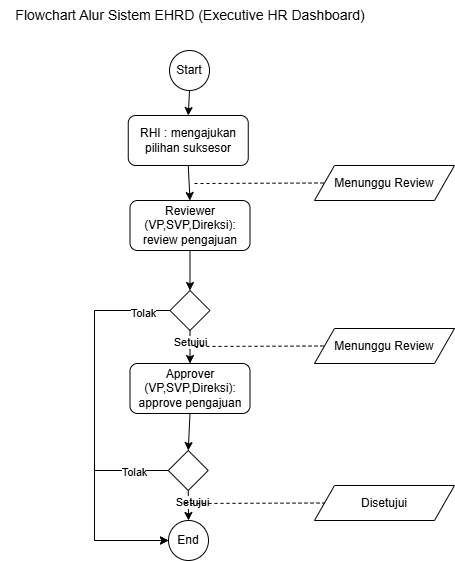

The diagram above was exported from draw.io. Its source (the exported page's mxGraphModel, read from the mxfile embedded in the PNG):
<mxGraphModel dx="1564" dy="798" grid="1" gridSize="10" guides="1" tooltips="1" connect="1" arrows="1" fold="1" page="1" pageScale="1" pageWidth="850" pageHeight="1100" math="0" shadow="0">
  <root>
    <mxCell id="0" />
    <mxCell id="1" parent="0" />
    <mxCell id="zT9tIaXUEuqeG4xUUWZp-1" edge="1" parent="1" source="zT9tIaXUEuqeG4xUUWZp-2" style="edgeStyle=orthogonalEdgeStyle;rounded=0;orthogonalLoop=1;jettySize=auto;html=1;exitX=0.5;exitY=1;exitDx=0;exitDy=0;entryX=0.5;entryY=0;entryDx=0;entryDy=0;" target="zT9tIaXUEuqeG4xUUWZp-5">
      <mxGeometry relative="1" as="geometry" />
    </mxCell>
    <mxCell id="zT9tIaXUEuqeG4xUUWZp-2" parent="1" style="ellipse;whiteSpace=wrap;html=1;aspect=fixed;" value="Start" vertex="1">
      <mxGeometry height="40" width="40" x="405" y="50" as="geometry" />
    </mxCell>
    <mxCell id="zT9tIaXUEuqeG4xUUWZp-3" parent="1" style="text;html=1;whiteSpace=wrap;strokeColor=none;fillColor=none;align=center;verticalAlign=middle;rounded=0;" value="&lt;font style=&quot;font-size: 14px;&quot;&gt;Flowchart Alur Sistem EHRD (Executive HR Dashboard)&lt;/font&gt;" vertex="1">
      <mxGeometry height="30" width="379.5" x="235.75" as="geometry" />
    </mxCell>
    <mxCell id="zT9tIaXUEuqeG4xUUWZp-4" edge="1" parent="1" source="zT9tIaXUEuqeG4xUUWZp-5" style="edgeStyle=orthogonalEdgeStyle;rounded=0;orthogonalLoop=1;jettySize=auto;html=1;exitX=0.5;exitY=1;exitDx=0;exitDy=0;entryX=0.5;entryY=0;entryDx=0;entryDy=0;" target="zT9tIaXUEuqeG4xUUWZp-7">
      <mxGeometry relative="1" as="geometry" />
    </mxCell>
    <mxCell id="zT9tIaXUEuqeG4xUUWZp-5" parent="1" style="rounded=1;whiteSpace=wrap;html=1;" value="RHI : mengajukan pilihan suksesor" vertex="1">
      <mxGeometry height="50" width="120" x="363.75" y="115" as="geometry" />
    </mxCell>
    <mxCell id="LdxeiQ3nQnfgItAydC1v-3" edge="1" parent="1" source="zT9tIaXUEuqeG4xUUWZp-7" style="edgeStyle=orthogonalEdgeStyle;rounded=0;orthogonalLoop=1;jettySize=auto;html=1;exitX=0.5;exitY=1;exitDx=0;exitDy=0;entryX=0.5;entryY=0;entryDx=0;entryDy=0;" target="X6LOUb9IqhhaaezLbQNQ-1">
      <mxGeometry relative="1" as="geometry" />
    </mxCell>
    <mxCell id="zT9tIaXUEuqeG4xUUWZp-7" parent="1" style="rounded=1;whiteSpace=wrap;html=1;" value="Reviewer (VP,SVP,Direksi): review pengajuan" vertex="1">
      <mxGeometry height="50" width="120" x="365.5" y="200" as="geometry" />
    </mxCell>
    <mxCell id="LdxeiQ3nQnfgItAydC1v-6" edge="1" parent="1" source="zT9tIaXUEuqeG4xUUWZp-9" style="edgeStyle=orthogonalEdgeStyle;rounded=0;orthogonalLoop=1;jettySize=auto;html=1;exitX=0.5;exitY=1;exitDx=0;exitDy=0;entryX=0.5;entryY=0;entryDx=0;entryDy=0;" target="X6LOUb9IqhhaaezLbQNQ-2">
      <mxGeometry relative="1" as="geometry" />
    </mxCell>
    <mxCell id="zT9tIaXUEuqeG4xUUWZp-9" parent="1" style="rounded=1;whiteSpace=wrap;html=1;" value="Approver (VP,SVP,Direksi): approve pengajuan" vertex="1">
      <mxGeometry height="50" width="120" x="365.5" y="363" as="geometry" />
    </mxCell>
    <mxCell id="zT9tIaXUEuqeG4xUUWZp-12" parent="1" style="ellipse;whiteSpace=wrap;html=1;aspect=fixed;" value="End" vertex="1">
      <mxGeometry height="40" width="40" x="404" y="520" as="geometry" />
    </mxCell>
    <mxCell id="LdxeiQ3nQnfgItAydC1v-4" edge="1" parent="1" source="X6LOUb9IqhhaaezLbQNQ-1" style="edgeStyle=orthogonalEdgeStyle;rounded=0;orthogonalLoop=1;jettySize=auto;html=1;exitX=0.5;exitY=1;exitDx=0;exitDy=0;entryX=0.5;entryY=0;entryDx=0;entryDy=0;" target="zT9tIaXUEuqeG4xUUWZp-9">
      <mxGeometry relative="1" as="geometry" />
    </mxCell>
    <mxCell id="LdxeiQ3nQnfgItAydC1v-12" connectable="0" parent="LdxeiQ3nQnfgItAydC1v-4" style="edgeLabel;html=1;align=center;verticalAlign=middle;resizable=0;points=[];" value="Setujui" vertex="1">
      <mxGeometry relative="1" x="-0.3882" as="geometry">
        <mxPoint as="offset" />
      </mxGeometry>
    </mxCell>
    <mxCell id="LdxeiQ3nQnfgItAydC1v-5" edge="1" parent="1" source="X6LOUb9IqhhaaezLbQNQ-1" style="edgeStyle=orthogonalEdgeStyle;rounded=0;orthogonalLoop=1;jettySize=auto;html=1;exitX=0;exitY=0.5;exitDx=0;exitDy=0;entryX=0;entryY=0.5;entryDx=0;entryDy=0;" target="zT9tIaXUEuqeG4xUUWZp-12">
      <mxGeometry relative="1" as="geometry">
        <Array as="points">
          <mxPoint x="330" y="310" />
          <mxPoint x="330" y="540" />
        </Array>
      </mxGeometry>
    </mxCell>
    <mxCell id="LdxeiQ3nQnfgItAydC1v-13" connectable="0" parent="LdxeiQ3nQnfgItAydC1v-5" style="edgeLabel;html=1;align=center;verticalAlign=middle;resizable=0;points=[];" value="Tolak" vertex="1">
      <mxGeometry relative="1" x="-0.8558" y="2" as="geometry">
        <mxPoint as="offset" />
      </mxGeometry>
    </mxCell>
    <mxCell id="X6LOUb9IqhhaaezLbQNQ-1" parent="1" style="rhombus;whiteSpace=wrap;html=1;" value="" vertex="1">
      <mxGeometry height="40" width="40" x="405.5" y="290" as="geometry" />
    </mxCell>
    <mxCell id="LdxeiQ3nQnfgItAydC1v-7" edge="1" parent="1" source="X6LOUb9IqhhaaezLbQNQ-2" style="edgeStyle=orthogonalEdgeStyle;rounded=0;orthogonalLoop=1;jettySize=auto;html=1;exitX=0.5;exitY=1;exitDx=0;exitDy=0;entryX=0.5;entryY=0;entryDx=0;entryDy=0;" target="zT9tIaXUEuqeG4xUUWZp-12">
      <mxGeometry relative="1" as="geometry" />
    </mxCell>
    <mxCell id="LdxeiQ3nQnfgItAydC1v-16" connectable="0" parent="LdxeiQ3nQnfgItAydC1v-7" style="edgeLabel;html=1;align=center;verticalAlign=middle;resizable=0;points=[];" value="Setujui" vertex="1">
      <mxGeometry relative="1" x="-0.3254" y="3" as="geometry">
        <mxPoint as="offset" />
      </mxGeometry>
    </mxCell>
    <mxCell id="LdxeiQ3nQnfgItAydC1v-8" edge="1" parent="1" source="X6LOUb9IqhhaaezLbQNQ-2" style="edgeStyle=orthogonalEdgeStyle;rounded=0;orthogonalLoop=1;jettySize=auto;html=1;exitX=0;exitY=0.5;exitDx=0;exitDy=0;entryX=0;entryY=0.5;entryDx=0;entryDy=0;" target="zT9tIaXUEuqeG4xUUWZp-12">
      <mxGeometry relative="1" as="geometry">
        <Array as="points">
          <mxPoint x="330" y="470" />
          <mxPoint x="330" y="540" />
        </Array>
      </mxGeometry>
    </mxCell>
    <mxCell id="LdxeiQ3nQnfgItAydC1v-15" connectable="0" parent="LdxeiQ3nQnfgItAydC1v-8" style="edgeLabel;html=1;align=center;verticalAlign=middle;resizable=0;points=[];" value="Tolak" vertex="1">
      <mxGeometry relative="1" x="-0.6772" y="1" as="geometry">
        <mxPoint as="offset" />
      </mxGeometry>
    </mxCell>
    <mxCell id="X6LOUb9IqhhaaezLbQNQ-2" parent="1" style="rhombus;whiteSpace=wrap;html=1;" value="" vertex="1">
      <mxGeometry height="40" width="40" x="403.75" y="450" as="geometry" />
    </mxCell>
    <mxCell id="LdxeiQ3nQnfgItAydC1v-1" parent="1" style="shape=parallelogram;perimeter=parallelogramPerimeter;whiteSpace=wrap;html=1;fixedSize=1;" value="Menunggu Review" vertex="1">
      <mxGeometry height="35" width="140" x="550" y="165" as="geometry" />
    </mxCell>
    <mxCell id="LdxeiQ3nQnfgItAydC1v-2" parent="1" style="shape=parallelogram;perimeter=parallelogramPerimeter;whiteSpace=wrap;html=1;fixedSize=1;" value="Menunggu Review" vertex="1">
      <mxGeometry height="35" width="140" x="550" y="328" as="geometry" />
    </mxCell>
    <mxCell id="LdxeiQ3nQnfgItAydC1v-10" edge="1" parent="1" style="endArrow=none;dashed=1;html=1;rounded=0;entryX=0;entryY=0.5;entryDx=0;entryDy=0;" target="LdxeiQ3nQnfgItAydC1v-1" value="">
      <mxGeometry height="50" relative="1" width="50" as="geometry">
        <mxPoint x="430" y="183" as="sourcePoint" />
        <mxPoint x="460" y="370" as="targetPoint" />
      </mxGeometry>
    </mxCell>
    <mxCell id="LdxeiQ3nQnfgItAydC1v-11" edge="1" parent="1" style="endArrow=none;dashed=1;html=1;rounded=0;entryX=0;entryY=0.5;entryDx=0;entryDy=0;" target="LdxeiQ3nQnfgItAydC1v-2" value="">
      <mxGeometry height="50" relative="1" width="50" as="geometry">
        <mxPoint x="430" y="346" as="sourcePoint" />
        <mxPoint x="460" y="200" as="targetPoint" />
      </mxGeometry>
    </mxCell>
    <mxCell id="LdxeiQ3nQnfgItAydC1v-17" parent="1" style="shape=parallelogram;perimeter=parallelogramPerimeter;whiteSpace=wrap;html=1;fixedSize=1;" value="Disetujui" vertex="1">
      <mxGeometry height="35" width="140" x="550" y="485" as="geometry" />
    </mxCell>
    <mxCell id="LdxeiQ3nQnfgItAydC1v-18" edge="1" parent="1" style="endArrow=none;dashed=1;html=1;rounded=0;entryX=0;entryY=0.5;entryDx=0;entryDy=0;" target="LdxeiQ3nQnfgItAydC1v-17" value="">
      <mxGeometry height="50" relative="1" width="50" as="geometry">
        <mxPoint x="420" y="503" as="sourcePoint" />
        <mxPoint x="460" y="440" as="targetPoint" />
      </mxGeometry>
    </mxCell>
  </root>
</mxGraphModel>